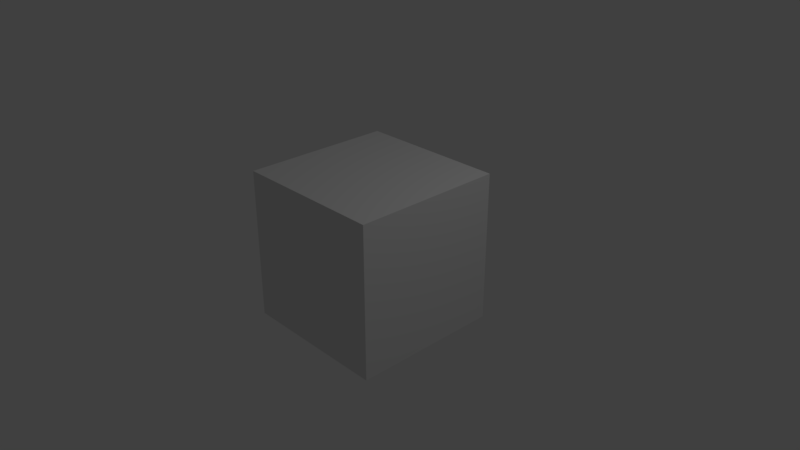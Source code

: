 # Source: cube.blend  (saved by Blender 2.78.0; exported with 4.5.12 LTS)
import bpy
from mathutils import Matrix  # noqa: F401  (used for matrix-valued properties, if any)

bpy.ops.wm.read_factory_settings(use_empty=True)
scene = bpy.context.scene
scene.name = 'Scene'

# ---- collections
col_collection_1 = bpy.data.collections.new('Collection 1'); scene.collection.children.link(col_collection_1)

# ---- materials (node trees are filled in below, after node groups)
mat_material = bpy.data.materials.new('Material')
mat_material.alpha_threshold = 0.0
mat_material.use_transparent_shadow = False
mat_material.roughness = 0.5
mat_material.line_color = (0.0, 0.0, 0.0, 1.0)

# ---- material node trees

# ---- world
world_world = bpy.data.worlds.new('World'); scene.world = world_world
world_world.color = (0.05088, 0.05088, 0.05088)
world_world.use_sun_shadow = False
world_world.sun_shadow_jitter_overblur = 0.0
world_world.cycles.sampling_method = 'MANUAL'

# ---- cameras
cam_camera = bpy.data.cameras.new('Camera')
cam_camera.clip_end = 100.0
cam_camera.lens = 35.0
cam_camera.sensor_width = 32.0
cam_camera.sensor_height = 18.0
cam_camera.ortho_scale = 7.314
cam_camera.dof.focus_distance = 0.0
cam_camera.dof.aperture_fstop = 128.0

# ---- lights
light_lamp = bpy.data.lights.new('Lamp', 'POINT')
light_lamp.transmission_factor = 0.0
light_lamp.cutoff_distance = 30.0
light_lamp.energy = 100.0
light_lamp.shadow_buffer_clip_start = 1.001
light_lamp.shadow_soft_size = 0.1
light_lamp.shadow_maximum_resolution = 0.006
light_lamp.use_absolute_resolution = True

# ---- meshes
me_cube = bpy.data.meshes.new('Cube')
me_cube.from_pydata([(1.233, 0.8492, -0.748), (1.233, -1.151, -0.748), (-0.7673, -1.151, -0.748), (-0.7673, 0.8492, -0.748), (1.233, 0.8492, 1.252), (1.233, -1.151, 1.252), (-0.7673, -1.151, 1.252), (-0.7673, 0.8492, 1.252)], [], [(1, 3, 0), (7, 5, 4), (4, 1, 0), (5, 2, 1), (2, 7, 3), (0, 7, 4), (1, 2, 3), (7, 6, 5), (4, 5, 1), (5, 6, 2), (2, 6, 7), (0, 3, 7)])
me_cube.materials.append(mat_material)
me_cube.use_remesh_preserve_volume = False
me_cube.use_remesh_preserve_attributes = False
me_cube.use_mirror_vertex_groups = False
me_cube.update()

# ---- objects
ob_cube = bpy.data.objects.new('Cube', me_cube)
ob_lamp = bpy.data.objects.new('Lamp', light_lamp)
ob_camera = bpy.data.objects.new('Camera', cam_camera)

# ---- transforms, parenting, visibility, modifiers, constraints
ob_cube.location = (0.0, 0.0, 0.0)
ob_cube.lock_rotations_4d = False
ob_cube.empty_display_type = 'ARROWS'
ob_cube.lineart.crease_threshold = 0.0
ob_lamp.location = (4.076, 1.005, 5.904)
ob_lamp.rotation_euler = (0.6503, 0.05522, 1.866)
ob_lamp.lock_rotations_4d = False
ob_lamp.empty_display_type = 'ARROWS'
ob_lamp.color = (0.0, 0.0, 0.0, 0.0)
ob_lamp.lineart.crease_threshold = 0.0
ob_camera.location = (7.481, -6.508, 5.344)
ob_camera.rotation_euler = (1.109, 0.0, 0.8149)
ob_camera.lock_rotations_4d = False
ob_camera.empty_display_type = 'ARROWS'
ob_camera.color = (0.0, 0.0, 0.0, 0.0)
ob_camera.display_type = 'WIRE'
ob_camera.lineart.crease_threshold = 0.0

# ---- collection membership
col_collection_1.objects.link(ob_cube)
col_collection_1.objects.link(ob_lamp)
col_collection_1.objects.link(ob_camera)

# ---- scene / render settings (as saved in the file)
scene.camera = ob_camera
scene.frame_start = 1; scene.frame_end = 250; scene.frame_set(1)
scene.render.engine = 'BLENDER_EEVEE_NEXT'
scene.render.resolution_percentage = 50
scene.render.dither_intensity = 0.0
scene.cycles.use_denoising = False
scene.cycles.samples = 128
scene.cycles.sampling_pattern = 'TABULATED_SOBOL'
scene.cycles.light_sampling_threshold = 0.0
scene.cycles.use_adaptive_sampling = False
scene.cycles.use_light_tree = False
scene.cycles.blur_glossy = 0.0
scene.cycles.sample_clamp_indirect = 0.0
scene.view_settings.view_transform = 'Standard'
bpy.context.view_layer.update()
